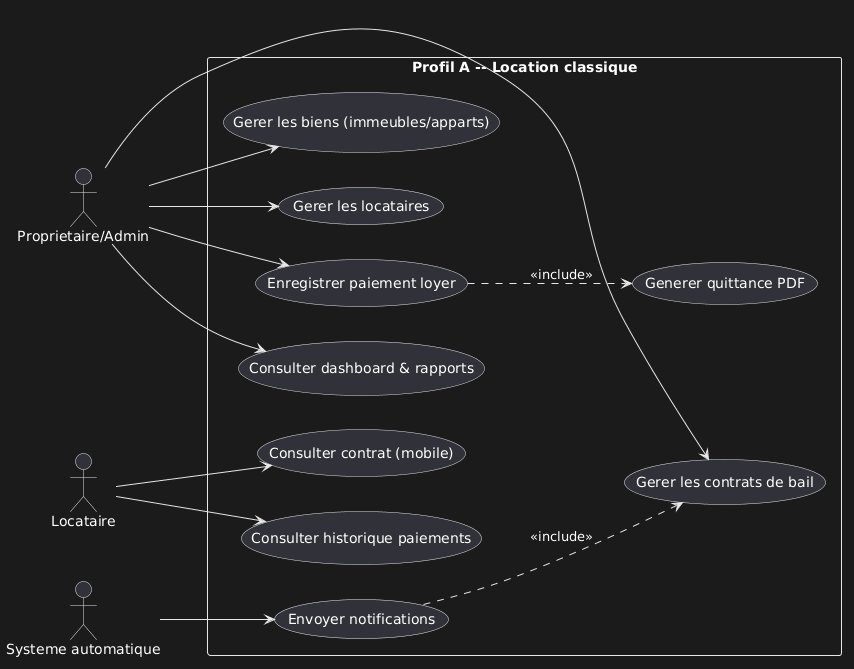

The diagram above was rendered by PlantUML. Its source (embedded in the PNG):
@startuml
left to right direction
actor "Proprietaire/Admin" as ADMIN
actor "Locataire" as LOC
actor "Systeme automatique" as SYS

rectangle "Profil A -- Location classique" {
  usecase "Gerer les biens (immeubles/apparts)" as A1
  usecase "Gerer les locataires" as A2
  usecase "Gerer les contrats de bail" as A3
  usecase "Enregistrer paiement loyer" as A4
  usecase "Generer quittance PDF" as A5
  usecase "Envoyer notifications" as A6
  usecase "Consulter dashboard & rapports" as A7
  usecase "Consulter contrat (mobile)" as A8
  usecase "Consulter historique paiements" as A9
}
ADMIN --> A1
ADMIN --> A2
ADMIN --> A3
ADMIN --> A4
A4 ..> A5 : <<include>>
ADMIN --> A7
LOC --> A8
LOC --> A9
SYS --> A6
A6 ..> A3 : <<include>>
@enduml